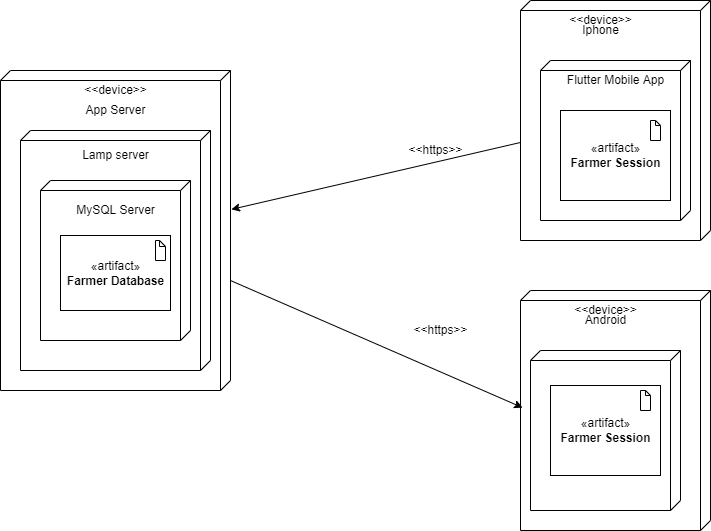

The diagram above was exported from draw.io. Its source (the exported page's mxGraphModel, read from the mxfile embedded in the PNG):
<mxGraphModel dx="820" dy="482" grid="1" gridSize="10" guides="1" tooltips="1" connect="1" arrows="1" fold="1" page="1" pageScale="1" pageWidth="850" pageHeight="1100" background="#ffffff" math="0" shadow="0">
  <root>
    <mxCell id="0" />
    <mxCell id="1" parent="0" />
    <mxCell id="ak8MKExnaH-_EPTHi-9F-28" value="" style="rounded=0;orthogonalLoop=1;jettySize=auto;html=1;entryX=0.434;entryY=-0.004;entryDx=0;entryDy=0;entryPerimeter=0;" parent="1" source="ak8MKExnaH-_EPTHi-9F-1" target="ak8MKExnaH-_EPTHi-9F-18" edge="1">
      <mxGeometry relative="1" as="geometry">
        <mxPoint x="540" y="180" as="targetPoint" />
      </mxGeometry>
    </mxCell>
    <mxCell id="ak8MKExnaH-_EPTHi-9F-1" value="" style="verticalAlign=top;align=left;spacingTop=8;spacingLeft=2;spacingRight=12;shape=cube;size=10;direction=south;fontStyle=4;html=1;" parent="1" vertex="1">
      <mxGeometry x="620" y="60" width="190" height="240" as="geometry" />
    </mxCell>
    <mxCell id="ak8MKExnaH-_EPTHi-9F-2" value="" style="verticalAlign=top;align=left;spacingTop=8;spacingLeft=2;spacingRight=12;shape=cube;size=10;direction=south;fontStyle=4;html=1;" parent="1" vertex="1">
      <mxGeometry x="640" y="120" width="150" height="160" as="geometry" />
    </mxCell>
    <mxCell id="ak8MKExnaH-_EPTHi-9F-3" value="&amp;lt;&amp;lt;device&amp;gt;&amp;gt;" style="text;html=1;align=center;verticalAlign=middle;resizable=0;points=[];autosize=1;strokeColor=none;fillColor=none;" parent="1" vertex="1">
      <mxGeometry x="660" y="70" width="80" height="20" as="geometry" />
    </mxCell>
    <mxCell id="ak8MKExnaH-_EPTHi-9F-4" value="Iphone" style="text;html=1;align=center;verticalAlign=middle;resizable=0;points=[];autosize=1;strokeColor=none;fillColor=none;" parent="1" vertex="1">
      <mxGeometry x="675" y="80" width="50" height="20" as="geometry" />
    </mxCell>
    <mxCell id="ak8MKExnaH-_EPTHi-9F-5" value="&lt;div&gt;«artifact»&lt;b&gt;&lt;br&gt;&lt;/b&gt;&lt;/div&gt;&lt;div&gt;&lt;b&gt;Farmer Session&lt;/b&gt;&lt;/div&gt;" style="html=1;" parent="1" vertex="1">
      <mxGeometry x="660" y="170" width="110" height="90" as="geometry" />
    </mxCell>
    <mxCell id="ak8MKExnaH-_EPTHi-9F-6" value="" style="shape=note;size=20;whiteSpace=wrap;html=1;" parent="1" vertex="1">
      <mxGeometry x="250" y="280" height="30" as="geometry" />
    </mxCell>
    <mxCell id="ak8MKExnaH-_EPTHi-9F-7" value="" style="shape=note;size=5;whiteSpace=wrap;html=1;" parent="1" vertex="1">
      <mxGeometry x="750" y="180" width="10" height="20" as="geometry" />
    </mxCell>
    <mxCell id="ak8MKExnaH-_EPTHi-9F-8" value="Flutter Mobile App" style="text;html=1;align=center;verticalAlign=middle;resizable=0;points=[];autosize=1;strokeColor=none;fillColor=none;" parent="1" vertex="1">
      <mxGeometry x="660" y="130" width="110" height="20" as="geometry" />
    </mxCell>
    <mxCell id="ak8MKExnaH-_EPTHi-9F-12" value="" style="verticalAlign=top;align=left;spacingTop=8;spacingLeft=2;spacingRight=12;shape=cube;size=10;direction=south;fontStyle=4;html=1;" parent="1" vertex="1">
      <mxGeometry x="620" y="350" width="190" height="240" as="geometry" />
    </mxCell>
    <mxCell id="ak8MKExnaH-_EPTHi-9F-13" value="" style="verticalAlign=top;align=left;spacingTop=8;spacingLeft=2;spacingRight=12;shape=cube;size=10;direction=south;fontStyle=4;html=1;" parent="1" vertex="1">
      <mxGeometry x="630" y="410" width="150" height="160" as="geometry" />
    </mxCell>
    <mxCell id="ak8MKExnaH-_EPTHi-9F-14" value="&lt;div&gt;«artifact»&lt;b&gt;&lt;br&gt;&lt;/b&gt;&lt;/div&gt;&lt;div&gt;&lt;b&gt;Farmer Session&lt;/b&gt;&lt;/div&gt;" style="html=1;" parent="1" vertex="1">
      <mxGeometry x="650" y="445" width="110" height="90" as="geometry" />
    </mxCell>
    <mxCell id="ak8MKExnaH-_EPTHi-9F-15" value="" style="shape=note;size=5;whiteSpace=wrap;html=1;" parent="1" vertex="1">
      <mxGeometry x="740" y="450" width="10" height="20" as="geometry" />
    </mxCell>
    <mxCell id="ak8MKExnaH-_EPTHi-9F-16" value="&amp;lt;&amp;lt;device&amp;gt;&amp;gt;" style="text;html=1;align=center;verticalAlign=middle;resizable=0;points=[];autosize=1;strokeColor=none;fillColor=none;" parent="1" vertex="1">
      <mxGeometry x="665" y="360" width="80" height="20" as="geometry" />
    </mxCell>
    <mxCell id="ak8MKExnaH-_EPTHi-9F-17" value="Android" style="text;html=1;align=center;verticalAlign=middle;resizable=0;points=[];autosize=1;strokeColor=none;fillColor=none;" parent="1" vertex="1">
      <mxGeometry x="675" y="370" width="60" height="20" as="geometry" />
    </mxCell>
    <mxCell id="ak8MKExnaH-_EPTHi-9F-30" value="" style="edgeStyle=none;rounded=0;orthogonalLoop=1;jettySize=auto;html=1;entryX=0.488;entryY=0.989;entryDx=0;entryDy=0;entryPerimeter=0;" parent="1" source="ak8MKExnaH-_EPTHi-9F-18" target="ak8MKExnaH-_EPTHi-9F-12" edge="1">
      <mxGeometry relative="1" as="geometry">
        <mxPoint x="540" y="260" as="targetPoint" />
      </mxGeometry>
    </mxCell>
    <mxCell id="ak8MKExnaH-_EPTHi-9F-18" value="" style="verticalAlign=top;align=left;spacingTop=8;spacingLeft=2;spacingRight=12;shape=cube;size=10;direction=south;fontStyle=4;html=1;" parent="1" vertex="1">
      <mxGeometry x="100" y="130" width="230" height="320" as="geometry" />
    </mxCell>
    <mxCell id="ak8MKExnaH-_EPTHi-9F-19" value="" style="verticalAlign=top;align=left;spacingTop=8;spacingLeft=2;spacingRight=12;shape=cube;size=10;direction=south;fontStyle=4;html=1;" parent="1" vertex="1">
      <mxGeometry x="120" y="190" width="190" height="240" as="geometry" />
    </mxCell>
    <mxCell id="ak8MKExnaH-_EPTHi-9F-21" value="" style="verticalAlign=top;align=left;spacingTop=8;spacingLeft=2;spacingRight=12;shape=cube;size=10;direction=south;fontStyle=4;html=1;" parent="1" vertex="1">
      <mxGeometry x="140" y="240" width="150" height="160" as="geometry" />
    </mxCell>
    <mxCell id="ak8MKExnaH-_EPTHi-9F-22" value="&lt;div&gt;«artifact»&lt;b&gt;&lt;br&gt;&lt;/b&gt;&lt;/div&gt;&lt;div&gt;&lt;b&gt;Farmer Database&lt;br&gt;&lt;/b&gt;&lt;/div&gt;" style="html=1;" parent="1" vertex="1">
      <mxGeometry x="160" y="295" width="110" height="75" as="geometry" />
    </mxCell>
    <mxCell id="ak8MKExnaH-_EPTHi-9F-23" value="MySQL Server" style="text;html=1;align=center;verticalAlign=middle;resizable=0;points=[];autosize=1;strokeColor=none;fillColor=none;" parent="1" vertex="1">
      <mxGeometry x="170" y="260" width="90" height="20" as="geometry" />
    </mxCell>
    <mxCell id="ak8MKExnaH-_EPTHi-9F-24" value="Lamp server" style="text;html=1;align=center;verticalAlign=middle;resizable=0;points=[];autosize=1;strokeColor=none;fillColor=none;" parent="1" vertex="1">
      <mxGeometry x="175" y="205" width="80" height="20" as="geometry" />
    </mxCell>
    <mxCell id="ak8MKExnaH-_EPTHi-9F-25" value="&amp;lt;&amp;lt;device&amp;gt;&amp;gt;" style="text;html=1;align=center;verticalAlign=middle;resizable=0;points=[];autosize=1;strokeColor=none;fillColor=none;" parent="1" vertex="1">
      <mxGeometry x="175" y="140" width="80" height="20" as="geometry" />
    </mxCell>
    <mxCell id="ak8MKExnaH-_EPTHi-9F-26" value="App Server" style="text;html=1;align=center;verticalAlign=middle;resizable=0;points=[];autosize=1;strokeColor=none;fillColor=none;" parent="1" vertex="1">
      <mxGeometry x="175" y="160" width="80" height="20" as="geometry" />
    </mxCell>
    <mxCell id="ak8MKExnaH-_EPTHi-9F-31" value="&amp;lt;&amp;lt;https&amp;gt;&amp;gt;" style="text;html=1;align=center;verticalAlign=middle;resizable=0;points=[];autosize=1;strokeColor=none;fillColor=none;" parent="1" vertex="1">
      <mxGeometry x="500" y="200" width="70" height="20" as="geometry" />
    </mxCell>
    <mxCell id="ak8MKExnaH-_EPTHi-9F-32" value="&amp;lt;&amp;lt;https&amp;gt;&amp;gt;" style="text;html=1;align=center;verticalAlign=middle;resizable=0;points=[];autosize=1;strokeColor=none;fillColor=none;" parent="1" vertex="1">
      <mxGeometry x="505" y="380" width="70" height="20" as="geometry" />
    </mxCell>
    <mxCell id="ak8MKExnaH-_EPTHi-9F-33" value="" style="shape=note;size=6;whiteSpace=wrap;html=1;" parent="1" vertex="1">
      <mxGeometry x="255" y="300" width="10" height="20" as="geometry" />
    </mxCell>
  </root>
</mxGraphModel>